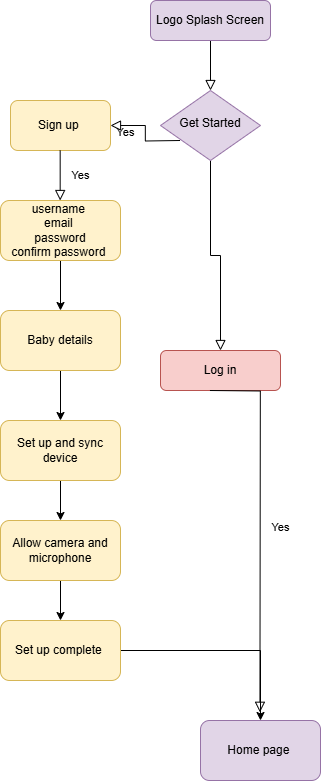

The diagram above was exported from draw.io. Its source (the exported page's mxGraphModel, read from the mxfile embedded in the PNG):
<mxGraphModel dx="2503" dy="928" grid="1" gridSize="10" guides="1" tooltips="1" connect="1" arrows="1" fold="1" page="1" pageScale="1" pageWidth="827" pageHeight="1169" math="0" shadow="0">
  <root>
    <mxCell id="WIyWlLk6GJQsqaUBKTNV-0" />
    <mxCell id="WIyWlLk6GJQsqaUBKTNV-1" parent="WIyWlLk6GJQsqaUBKTNV-0" />
    <mxCell id="WIyWlLk6GJQsqaUBKTNV-2" value="" style="rounded=0;html=1;jettySize=auto;orthogonalLoop=1;fontSize=11;endArrow=block;endFill=0;endSize=8;strokeWidth=1;shadow=0;labelBackgroundColor=none;edgeStyle=orthogonalEdgeStyle;" parent="WIyWlLk6GJQsqaUBKTNV-1" source="WIyWlLk6GJQsqaUBKTNV-3" target="WIyWlLk6GJQsqaUBKTNV-6" edge="1">
      <mxGeometry relative="1" as="geometry" />
    </mxCell>
    <mxCell id="WIyWlLk6GJQsqaUBKTNV-3" value="Logo Splash Screen" style="rounded=1;whiteSpace=wrap;html=1;fontSize=12;glass=0;strokeWidth=1;shadow=0;fillColor=#e1d5e7;strokeColor=#9673a6;" parent="WIyWlLk6GJQsqaUBKTNV-1" vertex="1">
      <mxGeometry x="340" y="40" width="120" height="40" as="geometry" />
    </mxCell>
    <mxCell id="WIyWlLk6GJQsqaUBKTNV-5" value="" style="edgeStyle=orthogonalEdgeStyle;rounded=0;html=1;jettySize=auto;orthogonalLoop=1;fontSize=11;endArrow=block;endFill=0;endSize=8;strokeWidth=1;shadow=0;labelBackgroundColor=none;" parent="WIyWlLk6GJQsqaUBKTNV-1" source="WIyWlLk6GJQsqaUBKTNV-6" target="WIyWlLk6GJQsqaUBKTNV-7" edge="1">
      <mxGeometry y="10" relative="1" as="geometry">
        <mxPoint as="offset" />
      </mxGeometry>
    </mxCell>
    <mxCell id="WIyWlLk6GJQsqaUBKTNV-6" value="Get Started" style="rhombus;whiteSpace=wrap;html=1;shadow=0;fontFamily=Helvetica;fontSize=12;align=center;strokeWidth=1;spacing=6;spacingTop=-4;fillColor=#e1d5e7;strokeColor=#9673a6;" parent="WIyWlLk6GJQsqaUBKTNV-1" vertex="1">
      <mxGeometry x="350" y="130" width="100" height="70" as="geometry" />
    </mxCell>
    <mxCell id="WIyWlLk6GJQsqaUBKTNV-7" value="Log in" style="rounded=1;whiteSpace=wrap;html=1;fontSize=12;glass=0;strokeWidth=1;shadow=0;fillColor=#f8cecc;strokeColor=#b85450;" parent="WIyWlLk6GJQsqaUBKTNV-1" vertex="1">
      <mxGeometry x="350" y="390" width="120" height="40" as="geometry" />
    </mxCell>
    <mxCell id="KRKXegVArfkntQ--f0TP-0" value="Sign up&amp;nbsp;" style="rounded=1;whiteSpace=wrap;html=1;fillColor=#fff2cc;strokeColor=#d6b656;" parent="WIyWlLk6GJQsqaUBKTNV-1" vertex="1">
      <mxGeometry x="200" y="140" width="100" height="50" as="geometry" />
    </mxCell>
    <mxCell id="gvxozHcVUhLBgA-GFfJr-2" value="Yes" style="rounded=0;html=1;jettySize=auto;orthogonalLoop=1;fontSize=11;endArrow=block;endFill=0;endSize=8;strokeWidth=1;shadow=0;labelBackgroundColor=none;edgeStyle=orthogonalEdgeStyle;exitX=0.5;exitY=1;exitDx=0;exitDy=0;" parent="WIyWlLk6GJQsqaUBKTNV-1" edge="1">
      <mxGeometry y="20" relative="1" as="geometry">
        <mxPoint as="offset" />
        <mxPoint x="399.44" y="430" as="sourcePoint" />
        <mxPoint x="449.44" y="751.7777506510416" as="targetPoint" />
      </mxGeometry>
    </mxCell>
    <mxCell id="KRKXegVArfkntQ--f0TP-10" value="" style="edgeStyle=orthogonalEdgeStyle;rounded=0;orthogonalLoop=1;jettySize=auto;html=1;" parent="WIyWlLk6GJQsqaUBKTNV-1" source="KRKXegVArfkntQ--f0TP-3" target="KRKXegVArfkntQ--f0TP-6" edge="1">
      <mxGeometry relative="1" as="geometry" />
    </mxCell>
    <mxCell id="KRKXegVArfkntQ--f0TP-3" value="username&amp;nbsp;&lt;div&gt;email&amp;nbsp;&lt;/div&gt;&lt;div&gt;password&lt;/div&gt;&lt;div&gt;confirm password&amp;nbsp;&lt;/div&gt;" style="rounded=1;whiteSpace=wrap;html=1;fillColor=#fff2cc;strokeColor=#d6b656;" parent="WIyWlLk6GJQsqaUBKTNV-1" vertex="1">
      <mxGeometry x="190" y="240" width="120" height="60" as="geometry" />
    </mxCell>
    <mxCell id="bdkE2Wt45kN9qWxlete5-0" value="Yes" style="rounded=0;html=1;jettySize=auto;orthogonalLoop=1;fontSize=11;endArrow=block;endFill=0;endSize=8;strokeWidth=1;shadow=0;labelBackgroundColor=none;edgeStyle=orthogonalEdgeStyle;" parent="WIyWlLk6GJQsqaUBKTNV-1" edge="1">
      <mxGeometry y="20" relative="1" as="geometry">
        <mxPoint as="offset" />
        <mxPoint x="249.67" y="190" as="sourcePoint" />
        <mxPoint x="249.67" y="240" as="targetPoint" />
      </mxGeometry>
    </mxCell>
    <mxCell id="KRKXegVArfkntQ--f0TP-5" value="Yes" style="rounded=0;html=1;jettySize=auto;orthogonalLoop=1;fontSize=11;endArrow=block;endFill=0;endSize=8;strokeWidth=1;shadow=0;labelBackgroundColor=none;edgeStyle=orthogonalEdgeStyle;entryX=1;entryY=0.5;entryDx=0;entryDy=0;" parent="WIyWlLk6GJQsqaUBKTNV-1" target="KRKXegVArfkntQ--f0TP-0" edge="1">
      <mxGeometry y="20" relative="1" as="geometry">
        <mxPoint as="offset" />
        <mxPoint x="369.5" y="180" as="sourcePoint" />
        <mxPoint x="320" y="185" as="targetPoint" />
      </mxGeometry>
    </mxCell>
    <mxCell id="KRKXegVArfkntQ--f0TP-12" value="" style="edgeStyle=orthogonalEdgeStyle;rounded=0;orthogonalLoop=1;jettySize=auto;html=1;" parent="WIyWlLk6GJQsqaUBKTNV-1" source="KRKXegVArfkntQ--f0TP-6" target="KRKXegVArfkntQ--f0TP-11" edge="1">
      <mxGeometry relative="1" as="geometry" />
    </mxCell>
    <mxCell id="KRKXegVArfkntQ--f0TP-6" value="Baby details" style="rounded=1;whiteSpace=wrap;html=1;fillColor=#fff2cc;strokeColor=#d6b656;" parent="WIyWlLk6GJQsqaUBKTNV-1" vertex="1">
      <mxGeometry x="190" y="350" width="120" height="60" as="geometry" />
    </mxCell>
    <mxCell id="KRKXegVArfkntQ--f0TP-14" value="" style="edgeStyle=orthogonalEdgeStyle;rounded=0;orthogonalLoop=1;jettySize=auto;html=1;" parent="WIyWlLk6GJQsqaUBKTNV-1" source="KRKXegVArfkntQ--f0TP-11" target="KRKXegVArfkntQ--f0TP-13" edge="1">
      <mxGeometry relative="1" as="geometry" />
    </mxCell>
    <mxCell id="KRKXegVArfkntQ--f0TP-11" value="Set up and sync device" style="rounded=1;whiteSpace=wrap;html=1;fillColor=#fff2cc;strokeColor=#d6b656;" parent="WIyWlLk6GJQsqaUBKTNV-1" vertex="1">
      <mxGeometry x="190" y="460" width="120" height="60" as="geometry" />
    </mxCell>
    <mxCell id="KRKXegVArfkntQ--f0TP-16" value="" style="edgeStyle=orthogonalEdgeStyle;rounded=0;orthogonalLoop=1;jettySize=auto;html=1;" parent="WIyWlLk6GJQsqaUBKTNV-1" source="KRKXegVArfkntQ--f0TP-13" target="KRKXegVArfkntQ--f0TP-15" edge="1">
      <mxGeometry relative="1" as="geometry" />
    </mxCell>
    <mxCell id="KRKXegVArfkntQ--f0TP-13" value="Allow camera and microphone" style="rounded=1;whiteSpace=wrap;html=1;fillColor=#fff2cc;strokeColor=#d6b656;" parent="WIyWlLk6GJQsqaUBKTNV-1" vertex="1">
      <mxGeometry x="190" y="560" width="120" height="60" as="geometry" />
    </mxCell>
    <mxCell id="KRKXegVArfkntQ--f0TP-18" style="edgeStyle=orthogonalEdgeStyle;rounded=0;orthogonalLoop=1;jettySize=auto;html=1;" parent="WIyWlLk6GJQsqaUBKTNV-1" source="KRKXegVArfkntQ--f0TP-15" target="KRKXegVArfkntQ--f0TP-17" edge="1">
      <mxGeometry relative="1" as="geometry" />
    </mxCell>
    <mxCell id="KRKXegVArfkntQ--f0TP-15" value="Set up complete&amp;nbsp;" style="rounded=1;whiteSpace=wrap;html=1;fillColor=#fff2cc;strokeColor=#d6b656;" parent="WIyWlLk6GJQsqaUBKTNV-1" vertex="1">
      <mxGeometry x="190" y="660" width="120" height="60" as="geometry" />
    </mxCell>
    <mxCell id="KRKXegVArfkntQ--f0TP-17" value="Home page&amp;nbsp;" style="rounded=1;whiteSpace=wrap;html=1;fillColor=#e1d5e7;strokeColor=#9673a6;" parent="WIyWlLk6GJQsqaUBKTNV-1" vertex="1">
      <mxGeometry x="390" y="760" width="120" height="60" as="geometry" />
    </mxCell>
  </root>
</mxGraphModel>